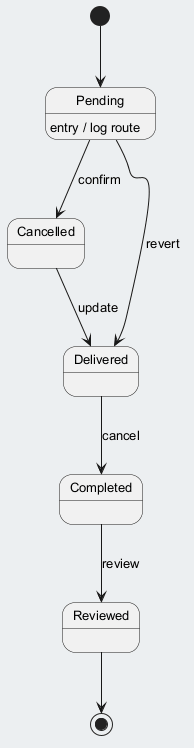

The diagram above was rendered by PlantUML. Its source (embedded in the PNG):
@startuml
skinparam backgroundColor #ECEFF1
skinparam classBackgroundColor #FFFFFF
skinparam classBorderColor #455A64
skinparam defaultFontSize 13
[*] --> Pending
Pending --> Cancelled : confirm
Pending : entry / log route
Cancelled --> Delivered : update
Delivered --> Completed : cancel
Completed --> Reviewed : review
Pending --> Delivered : revert
Reviewed --> [*]
@enduml